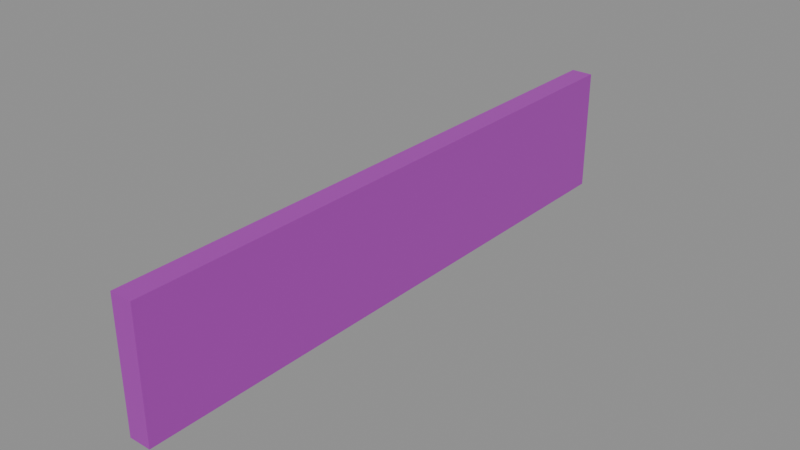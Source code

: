 # Source: Armazenamento.blend  (saved by Blender 4.5.87; exported with 4.5.12 LTS)
import bpy
from mathutils import Matrix  # noqa: F401  (used for matrix-valued properties, if any)

bpy.ops.wm.read_factory_settings(use_empty=True)
scene = bpy.context.scene
scene.name = 'Export'

# ---- collections
col_armazenamento_003 = bpy.data.collections.new('Armazenamento.003'); scene.collection.children.link(col_armazenamento_003)

# ---- materials (node trees are filled in below, after node groups)
mat_armazenamento = bpy.data.materials.new('Armazenamento')

# ---- material node trees
mat_armazenamento.use_nodes = True; mat_armazenamento.node_tree.nodes.clear()
_N = mat_armazenamento.node_tree.nodes; _L = mat_armazenamento.node_tree.links
n0 = _N.new('ShaderNodeBsdfPrincipled'); n0.name = 'Principled BSDF'; n0.location = (-200, 100)
n0.inputs[0].default_value = (0.4081, 0.03863, 0.4699, 1.0)
n1 = _N.new('ShaderNodeOutputMaterial'); n1.name = 'Material Output'; n1.location = (200, 100)
_L.new(n0.outputs[0], n1.inputs[0])
n1.is_active_output = True

# ---- meshes
me_cube_067 = bpy.data.meshes.new('Cube.067')
me_cube_067.from_pydata([(0.01181, -0.1633, 0.03449), (0.01181, 0.1633, 0.03449), (0.01181, -0.1633, -0.03449), (0.01181, 0.1633, -0.03449), (-0.01181, -0.1633, 0.03449), (-0.01181, 0.1633, 0.03449), (-0.01181, -0.1633, -0.03449), (-0.01181, 0.1633, -0.03449)], [], [(2, 3, 1, 0), (6, 4, 5, 7), (1, 3, 7, 5), (3, 2, 6, 7), (2, 0, 4, 6), (0, 1, 5, 4)])
_uv = me_cube_067.uv_layers.new(name='UVMap')
_uv.uv.foreach_set('vector', [0.4687, 0.5835, 0.4687, 0.604, 0.4778, 0.604, 0.4778, 0.5835, 0.4687, 0.5835, 0.4778, 0.5835, 0.4778, 0.604, 0.4687, 0.604, 0.4778, 0.604, 0.4687, 0.604, 0.4687, 0.604, 0.4778, 0.604, 0.4687, 0.604, 0.4687, 0.5835, 0.4687, 0.5835, 0.4687, 0.604, 0.4687, 0.5835, 0.4778, 0.5835, 0.4778, 0.5835, 0.4687, 0.5835, 0.4778, 0.5835, 0.4778, 0.604, 0.4778, 0.604, 0.4778, 0.5835])
me_cube_067.materials.append(mat_armazenamento)
me_cube_067.update()

# ---- objects
ob_ssd_004 = bpy.data.objects.new('SSD.004', me_cube_067)

# ---- transforms, parenting, visibility, modifiers, constraints
ob_ssd_004.location = (2.09, 1.162, 0.4825)
ob_ssd_004.scale = (2.12, 4.149, 4.141)

# ---- collection membership
col_armazenamento_003.objects.link(ob_ssd_004)

# ---- scene / render settings (as saved in the file)
scene.frame_start = 1; scene.frame_end = 250; scene.frame_set(1)
scene.render.engine = 'BLENDER_EEVEE_NEXT'
scene.render.image_settings.exr_codec = 'NONE'
scene.render.simplify_subdivision_render = 0
scene.render.simplify_child_particles_render = 0.0
scene.eevee.use_volume_custom_range = False
scene.eevee.use_fast_gi = False
scene.eevee.use_shadows = False
scene.view_settings.white_balance_temperature = 0.0
scene.view_settings.white_balance_tint = 0.0
scene.view_settings.white_balance_whitepoint = (2.97, 0.5193, -0.0414)
bpy.context.view_layer.update()

# ---- added for rendering (the .blend has no active camera and no usable light): camera, sun + grey world if the file has none
cam_auto = bpy.data.cameras.new('AutoCamera')
cam_auto.lens = 50.0
cam_auto.sensor_width = 36.0
cam_auto.clip_end = 1000.0
ob_auto_camera = bpy.data.objects.new('AutoCamera', cam_auto)
scene.collection.objects.link(ob_auto_camera)
ob_auto_camera.location = (3.37199, -0.376697, 1.50815)
ob_auto_camera.rotation_euler = (1.09748, -7.21219e-08, 0.694738)
scene.camera = ob_auto_camera
light_auto_sun = bpy.data.lights.new('AutoSun', 'SUN')
light_auto_sun.energy = 3.0
light_auto_sun.angle = 0.0523599
ob_auto_sun = bpy.data.objects.new('AutoSun', light_auto_sun)
scene.collection.objects.link(ob_auto_sun)
ob_auto_sun.rotation_euler = (0.872665, 0.174533, 0.523599)
if scene.world is None:
    world_auto = bpy.data.worlds.new('AutoWorld')
    world_auto.color = (0.3, 0.3, 0.3)
    scene.world = world_auto
bpy.context.view_layer.update()
